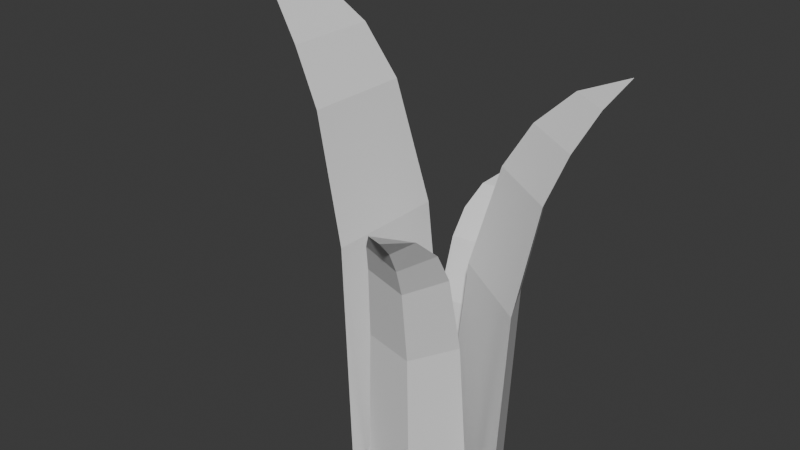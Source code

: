 # Source: model_001.blend  (saved by Blender 5.2.45; exported with 4.5.12 LTS)
import bpy
from mathutils import Matrix  # noqa: F401  (used for matrix-valued properties, if any)

bpy.ops.wm.read_factory_settings(use_empty=True)
scene = bpy.context.scene
scene.name = 'Scene'

# ---- collections
col_collection = bpy.data.collections.new('Collection'); scene.collection.children.link(col_collection)

# ---- world
world_world = bpy.data.worlds.new('World'); scene.world = world_world
world_world.use_nodes = True; world_world.node_tree.nodes.clear()
_N = world_world.node_tree.nodes; _L = world_world.node_tree.links
n0 = _N.new('ShaderNodeOutputWorld'); n0.name = 'World Output'; n0.location = (200, 100)
n1 = _N.new('ShaderNodeBackground'); n1.name = 'Background'; n1.location = (-200, 100)
n1.inputs[0].default_value = (0.05088, 0.05088, 0.05088, 1.0)
_L.new(n1.outputs[0], n0.inputs[0])
n0.is_active_output = True
world_world.color = (0.05088, 0.05088, 0.05088)
world_world.sun_shadow_jitter_overblur = 0.0

# ---- meshes
me_plane = bpy.data.meshes.new('Plane')
me_plane.from_pydata([(-1.0, 0.0, 0.0), (-0.3672, -0.9926, 0.0), (-0.3672, 1.007, 0.0), (-1.153, 0.0006786, 3.106), (-0.6151, -0.8549, 3.198), (-0.6151, 0.8689, 3.198), (-1.505, 0.001267, 4.703), (-1.065, -0.7355, 4.866), (-1.065, 0.749, 4.866), (-1.83, 0.00181, 5.343), (-1.494, -0.6252, 5.56), (-1.494, 0.6381, 5.56), (-2.228, 0.002909, 5.882), (-2.057, -0.4023, 6.075), (-2.057, 0.4141, 6.075), (-2.75, 0.004915, 6.344), (0.9819, 0.5617, -2.635e-08), (0.01149, 0.5585, -2.635e-08), (1.405, -0.3232, -2.635e-08), (1.05, 0.6679, 2.561), (0.2167, 0.6705, 2.636), (1.418, -0.08941, 2.636), (1.205, 0.9131, 3.877), (0.4981, 0.931, 4.011), (1.532, 0.2766, 4.011), (1.349, 1.139, 4.404), (0.7642, 1.182, 4.583), (1.644, 0.6246, 4.583), (1.525, 1.416, 4.849), (1.167, 1.475, 5.008), (1.736, 1.115, 5.008), (1.757, 1.779, 5.229), (0.478, -0.8593, -2.131e-08), (0.9159, -0.2077, -2.131e-08), (-0.3065, -0.7413, -2.131e-08), (0.5184, -0.9529, 2.072), (0.8979, -0.396, 2.133), (-0.1558, -0.8559, 2.133), (0.612, -1.168, 3.137), (0.9448, -0.7026, 3.245), (0.03747, -1.099, 3.245), (0.6983, -1.367, 3.563), (0.992, -0.9945, 3.708), (0.2198, -1.332, 3.708), (0.8038, -1.611, 3.923), (1.006, -1.398, 4.052), (0.5068, -1.616, 4.052), (0.942, -1.93, 4.231), (-0.09492, 1.283, -1.684e-08), (-0.5574, 0.8695, -1.684e-08), (0.4828, 1.04, -1.684e-08), (-0.1076, 1.363, 1.637), (-0.5068, 1.01, 1.685), (0.3898, 1.157, 1.685), (-0.1372, 1.546, 2.479), (-0.483, 1.254, 2.564), (0.2891, 1.38, 2.564), (-0.1645, 1.715, 2.816), (-0.4621, 1.487, 2.93), (0.195, 1.594, 2.93), (-0.1978, 1.922, 3.1), (-0.394, 1.798, 3.202), (0.03061, 1.868, 3.202), (-0.2412, 2.194, 3.343)], [], [(0, 2, 1), (5, 3, 6, 8), (2, 0, 3, 5), (1, 2, 5, 4), (0, 1, 4, 3), (8, 6, 9, 11), (4, 5, 8, 7), (3, 4, 7, 6), (11, 9, 12, 14), (7, 8, 11, 10), (6, 7, 10, 9), (14, 12, 15), (10, 11, 14, 13), (9, 10, 13, 12), (13, 14, 15), (12, 13, 15), (16, 18, 17), (21, 19, 22, 24), (18, 16, 19, 21), (17, 18, 21, 20), (16, 17, 20, 19), (24, 22, 25, 27), (20, 21, 24, 23), (19, 20, 23, 22), (27, 25, 28, 30), (23, 24, 27, 26), (22, 23, 26, 25), (30, 28, 31), (26, 27, 30, 29), (25, 26, 29, 28), (29, 30, 31), (28, 29, 31), (32, 34, 33), (37, 35, 38, 40), (34, 32, 35, 37), (33, 34, 37, 36), (32, 33, 36, 35), (40, 38, 41, 43), (36, 37, 40, 39), (35, 36, 39, 38), (43, 41, 44, 46), (39, 40, 43, 42), (38, 39, 42, 41), (46, 44, 47), (42, 43, 46, 45), (41, 42, 45, 44), (45, 46, 47), (44, 45, 47), (48, 50, 49), (53, 51, 54, 56), (50, 48, 51, 53), (49, 50, 53, 52), (48, 49, 52, 51), (56, 54, 57, 59), (52, 53, 56, 55), (51, 52, 55, 54), (59, 57, 60, 62), (55, 56, 59, 58), (54, 55, 58, 57), (62, 60, 63), (58, 59, 62, 61), (57, 58, 61, 60), (61, 62, 63), (60, 61, 63)])
_uv = me_plane.uv_layers.new(name='UVMap')
_uv.uv.foreach_set('vector', [0.0, 0.0, 1.0, 1.0, 1.0, 0.0, 1.0, 1.0, 0.0, 0.0, 0.0, 0.0, 1.0, 1.0, 1.0, 1.0, 0.0, 0.0, 0.0, 0.0, 1.0, 1.0, 1.0, 0.0, 1.0, 1.0, 1.0, 1.0, 1.0, 0.0, 0.0, 0.0, 1.0, 0.0, 1.0, 0.0, 0.0, 0.0, 1.0, 1.0, 0.0, 0.0, 0.0, 0.0, 1.0, 1.0, 1.0, 0.0, 1.0, 1.0, 1.0, 1.0, 1.0, 0.0, 0.0, 0.0, 1.0, 0.0, 1.0, 0.0, 0.0, 0.0, 1.0, 1.0, 0.0, 0.0, 0.0, 0.0, 1.0, 1.0, 1.0, 0.0, 1.0, 1.0, 1.0, 1.0, 1.0, 0.0, 0.0, 0.0, 1.0, 0.0, 1.0, 0.0, 0.0, 0.0, 1.0, 1.0, 0.0, 0.0, 1.0, 1.0, 1.0, 0.0, 1.0, 1.0, 1.0, 1.0, 1.0, 0.0, 0.0, 0.0, 1.0, 0.0, 1.0, 0.0, 0.0, 0.0, 1.0, 0.0, 1.0, 1.0, 1.0, 0.0, 0.0, 0.0, 1.0, 0.0, 0.0, 0.0, 0.0, 0.0, 1.0, 1.0, 1.0, 0.0, 1.0, 1.0, 0.0, 0.0, 0.0, 0.0, 1.0, 1.0, 1.0, 1.0, 0.0, 0.0, 0.0, 0.0, 1.0, 1.0, 1.0, 0.0, 1.0, 1.0, 1.0, 1.0, 1.0, 0.0, 0.0, 0.0, 1.0, 0.0, 1.0, 0.0, 0.0, 0.0, 1.0, 1.0, 0.0, 0.0, 0.0, 0.0, 1.0, 1.0, 1.0, 0.0, 1.0, 1.0, 1.0, 1.0, 1.0, 0.0, 0.0, 0.0, 1.0, 0.0, 1.0, 0.0, 0.0, 0.0, 1.0, 1.0, 0.0, 0.0, 0.0, 0.0, 1.0, 1.0, 1.0, 0.0, 1.0, 1.0, 1.0, 1.0, 1.0, 0.0, 0.0, 0.0, 1.0, 0.0, 1.0, 0.0, 0.0, 0.0, 1.0, 1.0, 0.0, 0.0, 1.0, 1.0, 1.0, 0.0, 1.0, 1.0, 1.0, 1.0, 1.0, 0.0, 0.0, 0.0, 1.0, 0.0, 1.0, 0.0, 0.0, 0.0, 1.0, 0.0, 1.0, 1.0, 1.0, 0.0, 0.0, 0.0, 1.0, 0.0, 0.0, 0.0, 0.0, 0.0, 1.0, 1.0, 1.0, 0.0, 1.0, 1.0, 0.0, 0.0, 0.0, 0.0, 1.0, 1.0, 1.0, 1.0, 0.0, 0.0, 0.0, 0.0, 1.0, 1.0, 1.0, 0.0, 1.0, 1.0, 1.0, 1.0, 1.0, 0.0, 0.0, 0.0, 1.0, 0.0, 1.0, 0.0, 0.0, 0.0, 1.0, 1.0, 0.0, 0.0, 0.0, 0.0, 1.0, 1.0, 1.0, 0.0, 1.0, 1.0, 1.0, 1.0, 1.0, 0.0, 0.0, 0.0, 1.0, 0.0, 1.0, 0.0, 0.0, 0.0, 1.0, 1.0, 0.0, 0.0, 0.0, 0.0, 1.0, 1.0, 1.0, 0.0, 1.0, 1.0, 1.0, 1.0, 1.0, 0.0, 0.0, 0.0, 1.0, 0.0, 1.0, 0.0, 0.0, 0.0, 1.0, 1.0, 0.0, 0.0, 1.0, 1.0, 1.0, 0.0, 1.0, 1.0, 1.0, 1.0, 1.0, 0.0, 0.0, 0.0, 1.0, 0.0, 1.0, 0.0, 0.0, 0.0, 1.0, 0.0, 1.0, 1.0, 1.0, 0.0, 0.0, 0.0, 1.0, 0.0, 0.0, 0.0, 0.0, 0.0, 1.0, 1.0, 1.0, 0.0, 1.0, 1.0, 0.0, 0.0, 0.0, 0.0, 1.0, 1.0, 1.0, 1.0, 0.0, 0.0, 0.0, 0.0, 1.0, 1.0, 1.0, 0.0, 1.0, 1.0, 1.0, 1.0, 1.0, 0.0, 0.0, 0.0, 1.0, 0.0, 1.0, 0.0, 0.0, 0.0, 1.0, 1.0, 0.0, 0.0, 0.0, 0.0, 1.0, 1.0, 1.0, 0.0, 1.0, 1.0, 1.0, 1.0, 1.0, 0.0, 0.0, 0.0, 1.0, 0.0, 1.0, 0.0, 0.0, 0.0, 1.0, 1.0, 0.0, 0.0, 0.0, 0.0, 1.0, 1.0, 1.0, 0.0, 1.0, 1.0, 1.0, 1.0, 1.0, 0.0, 0.0, 0.0, 1.0, 0.0, 1.0, 0.0, 0.0, 0.0, 1.0, 1.0, 0.0, 0.0, 1.0, 1.0, 1.0, 0.0, 1.0, 1.0, 1.0, 1.0, 1.0, 0.0, 0.0, 0.0, 1.0, 0.0, 1.0, 0.0, 0.0, 0.0, 1.0, 0.0, 1.0, 1.0, 1.0, 0.0, 0.0, 0.0, 1.0, 0.0, 0.0, 0.0])
me_plane.update()

# ---- objects
ob_plane = bpy.data.objects.new('Plane', me_plane)

# ---- transforms, parenting, visibility, modifiers, constraints
ob_plane.location = (0.0, 0.0, 0.0)
ob_plane.scale = (0.05828, 0.05828, 0.05828)

# ---- collection membership
col_collection.objects.link(ob_plane)

# ---- scene / render settings (as saved in the file)
scene.frame_start = 1; scene.frame_end = 250; scene.frame_set(1)
scene.render.engine = 'BLENDER_EEVEE_NEXT'
scene.render.bake_bias = 0.0
scene.render.bake_samples = 0
scene.render.compositor_device = 'GPU'
scene.eevee.use_volume_custom_range = False
scene.eevee.fast_gi_thickness_near = 0.1
scene.eevee.fast_gi_thickness_far = 0.0
scene.eevee.ray_tracing_options.screen_trace_thickness = 0.1
bpy.context.view_layer.update()

# ---- added for rendering (the .blend has no active camera and no usable light): camera, sun
cam_auto = bpy.data.cameras.new('AutoCamera')
cam_auto.lens = 50.0
cam_auto.sensor_width = 36.0
cam_auto.clip_end = 1000.0
ob_auto_camera = bpy.data.objects.new('AutoCamera', cam_auto)
scene.collection.objects.link(ob_auto_camera)
ob_auto_camera.location = (0.445971, -0.562225, 0.564797)
ob_auto_camera.rotation_euler = (1.09748, -7.21219e-08, 0.694738)
scene.camera = ob_auto_camera
light_auto_sun = bpy.data.lights.new('AutoSun', 'SUN')
light_auto_sun.energy = 3.0
light_auto_sun.angle = 0.0523599
ob_auto_sun = bpy.data.objects.new('AutoSun', light_auto_sun)
scene.collection.objects.link(ob_auto_sun)
ob_auto_sun.rotation_euler = (0.872665, 0.174533, 0.523599)
bpy.context.view_layer.update()
